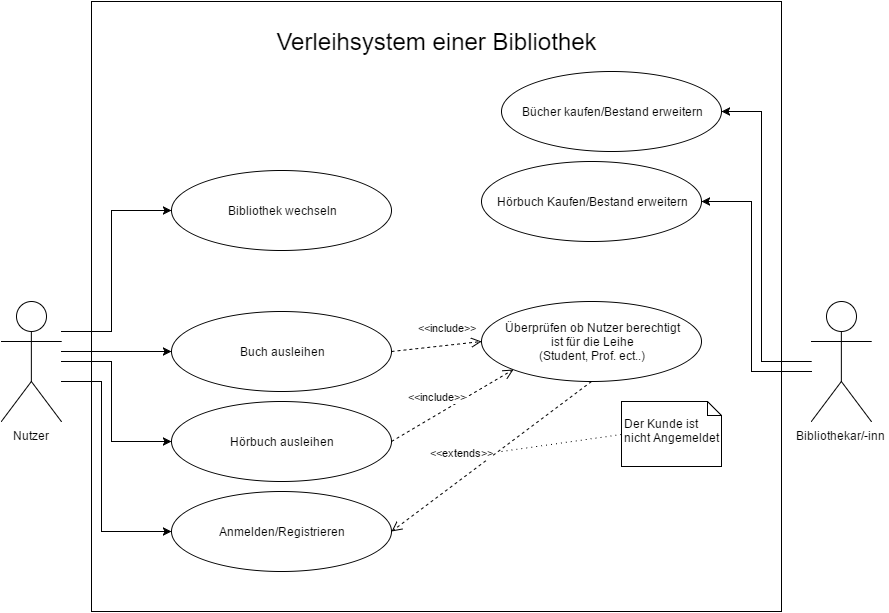

The diagram above was exported from draw.io. Its source (the exported page's mxGraphModel, read from the mxfile embedded in the PNG):
<mxGraphModel dx="3326" dy="1905" grid="1" gridSize="10" guides="1" tooltips="1" connect="1" arrows="1" fold="1" page="1" pageScale="1" pageWidth="826" pageHeight="1169" background="#ffffff" math="0" shadow="0">
  <root>
    <mxCell id="0" style=";html=1;" />
    <mxCell id="1" style=";html=1;" parent="0" />
    <mxCell id="18c167724663dfd7-181" value="" style="whiteSpace=wrap;html=1;" vertex="1" parent="1">
      <mxGeometry x="-1550" y="-710" width="690" height="610" as="geometry" />
    </mxCell>
    <object label="Nutzer" id="18c167724663dfd7-158">
      <mxCell style="shape=umlActor;verticalLabelPosition=bottom;labelBackgroundColor=#ffffff;verticalAlign=top;html=1;" vertex="1" parent="1">
        <mxGeometry x="-1640.142857142857" y="-410" width="60" height="120" as="geometry" />
      </mxCell>
    </object>
    <mxCell id="18c167724663dfd7-163" style="edgeStyle=orthogonalEdgeStyle;rounded=0;html=1;exitX=0.5;exitY=0.5;exitPerimeter=0;entryX=0.5;entryY=0.5;entryPerimeter=0;jettySize=auto;orthogonalLoop=1;" edge="1" parent="1" source="18c167724663dfd7-158" target="18c167724663dfd7-158">
      <mxGeometry relative="1" as="geometry" />
    </mxCell>
    <mxCell id="18c167724663dfd7-164" value="Buch ausleihen" style="ellipse;whiteSpace=wrap;html=1;" vertex="1" parent="1">
      <mxGeometry x="-1470" y="-400" width="220" height="80" as="geometry" />
    </mxCell>
    <mxCell id="18c167724663dfd7-165" style="edgeStyle=orthogonalEdgeStyle;rounded=0;html=1;jettySize=auto;orthogonalLoop=1;entryX=0;entryY=0.5;" edge="1" parent="1" target="18c167724663dfd7-164">
      <mxGeometry relative="1" as="geometry">
        <mxPoint x="-1450" y="-400" as="targetPoint" />
        <mxPoint x="-1580" y="-360" as="sourcePoint" />
        <Array as="points">
          <mxPoint x="-1470" y="-360" />
        </Array>
      </mxGeometry>
    </mxCell>
    <object label="Bibliothekar/-inn" id="18c167724663dfd7-169">
      <mxCell style="shape=umlActor;verticalLabelPosition=bottom;labelBackgroundColor=#ffffff;verticalAlign=top;html=1;" vertex="1" parent="1">
        <mxGeometry x="-830.1428571428571" y="-410" width="60" height="120" as="geometry" />
      </mxCell>
    </object>
    <mxCell id="18c167724663dfd7-171" value="Bücher kaufen/&lt;span style=&quot;line-height: 1.2&quot;&gt;Bestand erweitern&lt;/span&gt;" style="ellipse;whiteSpace=wrap;html=1;" vertex="1" parent="1">
      <mxGeometry x="-1140" y="-640" width="220" height="80" as="geometry" />
    </mxCell>
    <mxCell id="18c167724663dfd7-173" value="" style="edgeStyle=orthogonalEdgeStyle;rounded=0;html=1;jettySize=auto;orthogonalLoop=1;entryX=1;entryY=0.5;" edge="1" parent="1" source="18c167724663dfd7-169" target="18c167724663dfd7-171">
      <mxGeometry relative="1" as="geometry">
        <mxPoint x="-930" y="-410" as="targetPoint" />
        <Array as="points">
          <mxPoint x="-880" y="-350" />
          <mxPoint x="-880" y="-600" />
        </Array>
      </mxGeometry>
    </mxCell>
    <mxCell id="18c167724663dfd7-174" value="Hörbuch ausleihen" style="ellipse;whiteSpace=wrap;html=1;" vertex="1" parent="1">
      <mxGeometry x="-1470" y="-310" width="220" height="80" as="geometry" />
    </mxCell>
    <mxCell id="18c167724663dfd7-177" value="" style="edgeStyle=orthogonalEdgeStyle;rounded=0;html=1;jettySize=auto;orthogonalLoop=1;entryX=0;entryY=0.5;" edge="1" parent="1" source="18c167724663dfd7-158" target="18c167724663dfd7-174">
      <mxGeometry relative="1" as="geometry">
        <mxPoint x="-1500.142857142857" y="-350" as="targetPoint" />
        <Array as="points">
          <mxPoint x="-1530" y="-350" />
          <mxPoint x="-1530" y="-270" />
        </Array>
      </mxGeometry>
    </mxCell>
    <mxCell id="18c167724663dfd7-178" value="Hörbuch Kaufen/Bestand erweitern" style="ellipse;whiteSpace=wrap;html=1;" vertex="1" parent="1">
      <mxGeometry x="-1160" y="-550" width="220" height="80" as="geometry" />
    </mxCell>
    <mxCell id="18c167724663dfd7-180" value="" style="edgeStyle=orthogonalEdgeStyle;rounded=0;html=1;jettySize=auto;orthogonalLoop=1;entryX=1;entryY=0.5;" edge="1" parent="1" target="18c167724663dfd7-178">
      <mxGeometry x="-951.384236453202" y="-300" as="geometry">
        <mxPoint x="-830" y="-340" as="sourcePoint" />
        <mxPoint x="-890" y="-150" as="targetPoint" />
        <Array as="points">
          <mxPoint x="-890" y="-340" />
          <mxPoint x="-890" y="-510" />
        </Array>
      </mxGeometry>
    </mxCell>
    <mxCell id="18c167724663dfd7-182" value="&lt;font style=&quot;font-size: 24px&quot;&gt;Verleihsystem einer&amp;nbsp;&lt;span style=&quot;line-height: 1.2&quot;&gt;Bibliothek&lt;/span&gt;&lt;/font&gt;" style="text;html=1;strokeColor=none;fillColor=none;align=center;verticalAlign=middle;whiteSpace=wrap;overflow=hidden;" vertex="1" parent="1">
      <mxGeometry x="-1380" y="-700" width="350" height="60" as="geometry" />
    </mxCell>
    <mxCell id="41d11d470800b259-7" value="" style="edgeStyle=orthogonalEdgeStyle;rounded=0;html=1;jettySize=auto;orthogonalLoop=1;entryX=0;entryY=0.5;" edge="1" parent="1" target="41d11d470800b259-4">
      <mxGeometry relative="1" as="geometry">
        <mxPoint x="-1580" y="-380" as="sourcePoint" />
        <mxPoint x="-1480" y="-501" as="targetPoint" />
        <Array as="points">
          <mxPoint x="-1530" y="-380" />
          <mxPoint x="-1530" y="-501" />
        </Array>
      </mxGeometry>
    </mxCell>
    <mxCell id="41d11d470800b259-4" value="Bibliothek wechseln" style="ellipse;whiteSpace=wrap;html=1;" vertex="1" parent="1">
      <mxGeometry x="-1470" y="-541" width="220" height="80" as="geometry" />
    </mxCell>
    <mxCell id="41d11d470800b259-8" value="&amp;lt;&amp;lt;include&amp;gt;&amp;gt;" style="html=1;verticalAlign=bottom;endArrow=open;dashed=1;endSize=8;exitX=1;exitY=0.5;entryX=0;entryY=0.5;" edge="1" parent="1" source="18c167724663dfd7-164" target="41d11d470800b259-9">
      <mxGeometry x="0.2667" y="9" relative="1" as="geometry">
        <mxPoint x="-1190" y="-390" as="sourcePoint" />
        <mxPoint x="-1270" y="-390" as="targetPoint" />
        <mxPoint as="offset" />
      </mxGeometry>
    </mxCell>
    <mxCell id="41d11d470800b259-9" value="Überprüfen ob Nutzer berechtigt&lt;br&gt;ist&amp;nbsp;für die Leihe&lt;br&gt;(Student, Prof. ect..)" style="ellipse;whiteSpace=wrap;html=1;" vertex="1" parent="1">
      <mxGeometry x="-1160" y="-410" width="220" height="80" as="geometry" />
    </mxCell>
    <mxCell id="41d11d470800b259-10" value="&amp;lt;&amp;lt;include&amp;gt;&amp;gt;" style="html=1;verticalAlign=bottom;endArrow=open;dashed=1;endSize=8;exitX=1;exitY=0.5;entryX=0;entryY=1;" edge="1" parent="1" source="18c167724663dfd7-174" target="41d11d470800b259-9">
      <mxGeometry as="geometry">
        <mxPoint x="-1250" y="-310" as="sourcePoint" />
        <mxPoint x="-1160" y="-280" as="targetPoint" />
        <mxPoint x="-15" as="offset" />
      </mxGeometry>
    </mxCell>
    <mxCell id="41d11d470800b259-11" value="Anmelden/Registrieren" style="ellipse;whiteSpace=wrap;html=1;" vertex="1" parent="1">
      <mxGeometry x="-1470" y="-220" width="220" height="80" as="geometry" />
    </mxCell>
    <mxCell id="41d11d470800b259-12" value="" style="edgeStyle=orthogonalEdgeStyle;rounded=0;html=1;jettySize=auto;orthogonalLoop=1;entryX=0;entryY=0.5;" edge="1" parent="1" target="41d11d470800b259-11">
      <mxGeometry x="-1580.142857142857" y="-240" as="geometry">
        <mxPoint x="-1470" y="-160" as="targetPoint" />
        <Array as="points">
          <mxPoint x="-1540" y="-330" />
          <mxPoint x="-1540" y="-180" />
        </Array>
        <mxPoint x="-1580" y="-330" as="sourcePoint" />
      </mxGeometry>
    </mxCell>
    <mxCell id="41d11d470800b259-13" value="&amp;lt;&amp;lt;extends&amp;gt;&amp;gt;" style="html=1;verticalAlign=bottom;endArrow=open;dashed=1;endSize=8;exitX=0.5;exitY=1;entryX=1;entryY=0.5;" edge="1" parent="1" source="41d11d470800b259-9" target="41d11d470800b259-11">
      <mxGeometry x="0.216" y="-14" relative="1" as="geometry">
        <mxPoint x="-1050" y="-200" as="sourcePoint" />
        <mxPoint x="-1130" y="-200" as="targetPoint" />
        <mxPoint as="offset" />
      </mxGeometry>
    </mxCell>
    <mxCell id="41d11d470800b259-14" value="&lt;br&gt;Der Kunde ist&amp;nbsp;&lt;br&gt;nicht Angemeldet" style="shape=note;whiteSpace=wrap;html=1;size=14;verticalAlign=top;align=left;spacingTop=-6;" vertex="1" parent="1">
      <mxGeometry x="-1020" y="-310" width="100" height="65" as="geometry" />
    </mxCell>
    <mxCell id="41d11d470800b259-15" value="" style="endArrow=none;html=1;dashed=1;dashPattern=1 4;entryX=0;entryY=0.5;" edge="1" parent="1" target="41d11d470800b259-14">
      <mxGeometry width="50" height="50" relative="1" as="geometry">
        <mxPoint x="-1140" y="-260" as="sourcePoint" />
        <mxPoint x="-1080" y="-180" as="targetPoint" />
      </mxGeometry>
    </mxCell>
  </root>
</mxGraphModel>